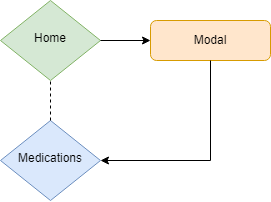

The diagram above was exported from draw.io. Its source (the exported page's mxGraphModel, read from the mxfile embedded in the PNG):
<mxGraphModel dx="1122" dy="658" grid="1" gridSize="10" guides="1" tooltips="1" connect="1" arrows="1" fold="1" page="1" pageScale="1" pageWidth="827" pageHeight="1169" math="0" shadow="0">
  <root>
    <mxCell id="WIyWlLk6GJQsqaUBKTNV-0" />
    <mxCell id="WIyWlLk6GJQsqaUBKTNV-1" parent="WIyWlLk6GJQsqaUBKTNV-0" />
    <mxCell id="WIyWlLk6GJQsqaUBKTNV-6" value="Home" style="rhombus;whiteSpace=wrap;html=1;shadow=0;fontFamily=Helvetica;fontSize=12;align=center;strokeWidth=1;spacing=6;spacingTop=-4;fillColor=#d5e8d4;strokeColor=#82b366;" parent="WIyWlLk6GJQsqaUBKTNV-1" vertex="1">
      <mxGeometry x="170" y="170" width="100" height="80" as="geometry" />
    </mxCell>
    <mxCell id="WIyWlLk6GJQsqaUBKTNV-7" value="Modal" style="rounded=1;whiteSpace=wrap;html=1;fontSize=12;glass=0;strokeWidth=1;shadow=0;fillColor=#ffe6cc;strokeColor=#d79b00;" parent="WIyWlLk6GJQsqaUBKTNV-1" vertex="1">
      <mxGeometry x="320" y="190" width="120" height="40" as="geometry" />
    </mxCell>
    <mxCell id="WIyWlLk6GJQsqaUBKTNV-10" value="Medications" style="rhombus;whiteSpace=wrap;html=1;shadow=0;fontFamily=Helvetica;fontSize=12;align=center;strokeWidth=1;spacing=6;spacingTop=-4;fillColor=#dae8fc;strokeColor=#6c8ebf;" parent="WIyWlLk6GJQsqaUBKTNV-1" vertex="1">
      <mxGeometry x="170" y="290" width="100" height="80" as="geometry" />
    </mxCell>
    <mxCell id="4MQ1VeKpBeKOEy5426---0" value="" style="endArrow=none;dashed=1;html=1;rounded=0;exitX=0.5;exitY=0;exitDx=0;exitDy=0;entryX=0.5;entryY=1;entryDx=0;entryDy=0;" edge="1" parent="WIyWlLk6GJQsqaUBKTNV-1" source="WIyWlLk6GJQsqaUBKTNV-10" target="WIyWlLk6GJQsqaUBKTNV-6">
      <mxGeometry width="50" height="50" relative="1" as="geometry">
        <mxPoint x="270" y="270" as="sourcePoint" />
        <mxPoint x="320" y="220" as="targetPoint" />
      </mxGeometry>
    </mxCell>
    <mxCell id="4MQ1VeKpBeKOEy5426---3" value="" style="endArrow=classic;html=1;rounded=0;entryX=1;entryY=0.5;entryDx=0;entryDy=0;" edge="1" parent="WIyWlLk6GJQsqaUBKTNV-1" target="WIyWlLk6GJQsqaUBKTNV-10">
      <mxGeometry width="50" height="50" relative="1" as="geometry">
        <mxPoint x="380" y="230" as="sourcePoint" />
        <mxPoint x="320" y="220" as="targetPoint" />
        <Array as="points">
          <mxPoint x="380" y="330" />
        </Array>
      </mxGeometry>
    </mxCell>
    <mxCell id="4MQ1VeKpBeKOEy5426---4" value="" style="endArrow=classic;html=1;rounded=0;exitX=1;exitY=0.5;exitDx=0;exitDy=0;entryX=0;entryY=0.5;entryDx=0;entryDy=0;" edge="1" parent="WIyWlLk6GJQsqaUBKTNV-1" source="WIyWlLk6GJQsqaUBKTNV-6" target="WIyWlLk6GJQsqaUBKTNV-7">
      <mxGeometry width="50" height="50" relative="1" as="geometry">
        <mxPoint x="270" y="270" as="sourcePoint" />
        <mxPoint x="320" y="220" as="targetPoint" />
      </mxGeometry>
    </mxCell>
  </root>
</mxGraphModel>